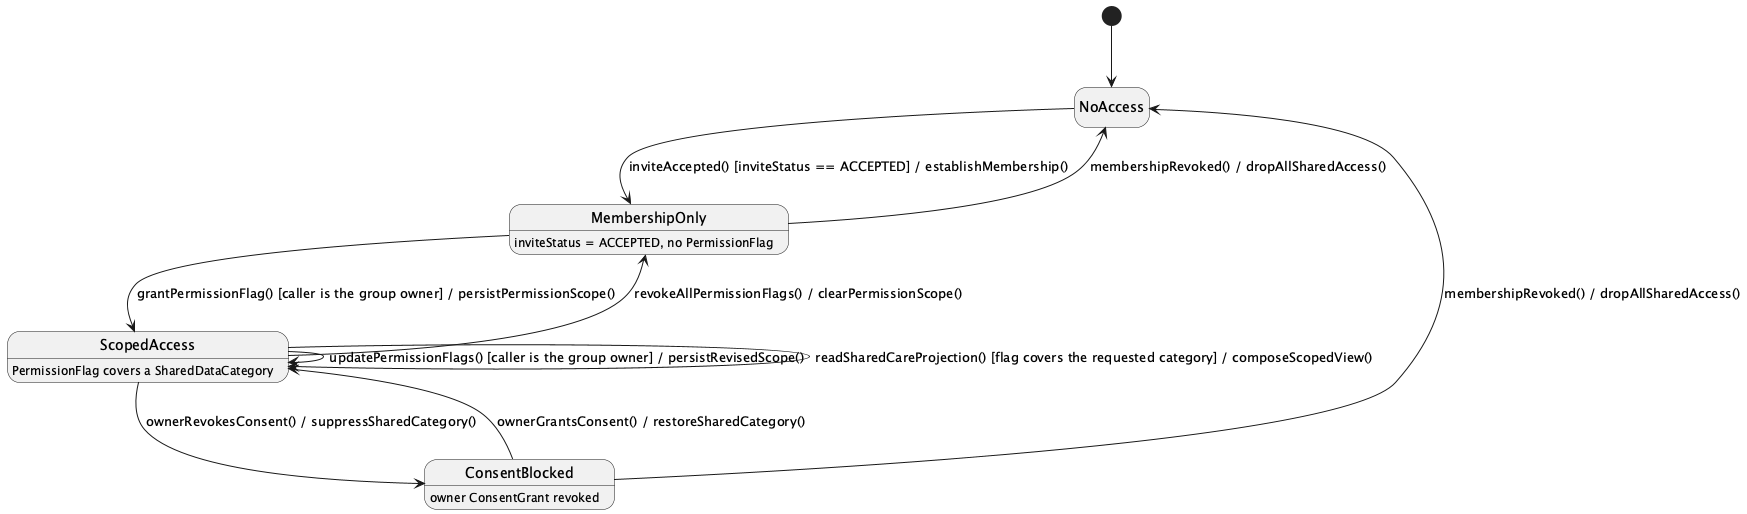

The diagram above was rendered by PlantUML. Its source (embedded in the PNG):
@startuml
hide empty description
[*] --> NoAccess

NoAccess --> MembershipOnly : inviteAccepted() [inviteStatus == ACCEPTED] / establishMembership()
MembershipOnly --> NoAccess : membershipRevoked() / dropAllSharedAccess()
MembershipOnly --> ScopedAccess : grantPermissionFlag() [caller is the group owner] / persistPermissionScope()
ScopedAccess --> MembershipOnly : revokeAllPermissionFlags() / clearPermissionScope()
ScopedAccess --> ScopedAccess : updatePermissionFlags() [caller is the group owner] / persistRevisedScope()
ScopedAccess --> ConsentBlocked : ownerRevokesConsent() / suppressSharedCategory()
ConsentBlocked --> ScopedAccess : ownerGrantsConsent() / restoreSharedCategory()
ScopedAccess --> ScopedAccess : readSharedCareProjection() [flag covers the requested category] / composeScopedView()
ConsentBlocked --> NoAccess : membershipRevoked() / dropAllSharedAccess()

MembershipOnly : inviteStatus = ACCEPTED, no PermissionFlag
ScopedAccess : PermissionFlag covers a SharedDataCategory
ConsentBlocked : owner ConsentGrant revoked
@enduml